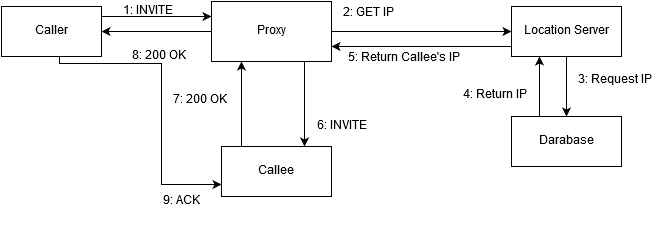

The diagram above was exported from draw.io. Its source (the exported page's mxGraphModel, read from the mxfile embedded in the PNG):
<mxGraphModel dx="880" dy="484" grid="1" gridSize="10" guides="1" tooltips="1" connect="1" arrows="1" fold="1" page="1" pageScale="1" pageWidth="826" pageHeight="1169" background="#ffffff" math="0">
  <root>
    <mxCell id="0" />
    <mxCell id="1" parent="0" />
    <mxCell id="32" style="edgeStyle=orthogonalEdgeStyle;rounded=0;html=1;exitX=1;exitY=0.25;entryX=0;entryY=0.25;jettySize=auto;orthogonalLoop=1;" edge="1" parent="1" source="3" target="7">
      <mxGeometry relative="1" as="geometry">
        <Array as="points">
          <mxPoint x="200" y="130" />
        </Array>
      </mxGeometry>
    </mxCell>
    <mxCell id="35" style="edgeStyle=orthogonalEdgeStyle;rounded=0;html=1;entryX=0;entryY=0.75;jettySize=auto;orthogonalLoop=1;exitX=0.58;exitY=0.98;exitPerimeter=0;" edge="1" parent="1" source="3" target="25">
      <mxGeometry relative="1" as="geometry">
        <Array as="points">
          <mxPoint x="158" y="177" />
          <mxPoint x="260" y="177" />
          <mxPoint x="260" y="298" />
        </Array>
      </mxGeometry>
    </mxCell>
    <mxCell id="3" value="Caller&lt;br&gt;" style="html=1;" vertex="1" parent="1">
      <mxGeometry x="100" y="120" width="100" height="50" as="geometry" />
    </mxCell>
    <mxCell id="4" style="edgeStyle=orthogonalEdgeStyle;rounded=0;html=1;jettySize=auto;orthogonalLoop=1;" edge="1" source="7" target="9" parent="1">
      <mxGeometry x="430" y="145" as="geometry" />
    </mxCell>
    <mxCell id="28" style="edgeStyle=orthogonalEdgeStyle;rounded=0;html=1;exitX=0.75;exitY=1;entryX=0.75;entryY=0;jettySize=auto;orthogonalLoop=1;" edge="1" parent="1" source="7" target="25">
      <mxGeometry relative="1" as="geometry">
        <Array as="points">
          <mxPoint x="403" y="175" />
        </Array>
      </mxGeometry>
    </mxCell>
    <mxCell id="33" style="edgeStyle=orthogonalEdgeStyle;rounded=0;html=1;entryX=1;entryY=0.5;jettySize=auto;orthogonalLoop=1;" edge="1" parent="1" source="7" target="3">
      <mxGeometry relative="1" as="geometry" />
    </mxCell>
    <mxCell id="7" value="Proxy&lt;br&gt;" style="html=1;" vertex="1" parent="1">
      <mxGeometry x="310" y="115" width="120" height="60" as="geometry" />
    </mxCell>
    <mxCell id="8" value="1: INVITE&lt;br&gt;" style="text;html=1;resizable=0;points=[];autosize=1;align=left;verticalAlign=top;spacingTop=-4;" vertex="1" parent="1">
      <mxGeometry x="220" y="118" width="70" height="20" as="geometry" />
    </mxCell>
    <mxCell id="13" style="edgeStyle=orthogonalEdgeStyle;rounded=0;html=1;exitX=0;exitY=0.75;entryX=1;entryY=0.75;jettySize=auto;orthogonalLoop=1;" edge="1" parent="1" source="9" target="7">
      <mxGeometry relative="1" as="geometry">
        <Array as="points">
          <mxPoint x="610" y="160" />
        </Array>
      </mxGeometry>
    </mxCell>
    <mxCell id="24" style="edgeStyle=orthogonalEdgeStyle;rounded=0;html=1;exitX=0.5;exitY=1;entryX=0.5;entryY=0;jettySize=auto;orthogonalLoop=1;" edge="1" parent="1" source="9" target="10">
      <mxGeometry relative="1" as="geometry" />
    </mxCell>
    <mxCell id="9" value="Location Server&lt;br&gt;" style="html=1;" vertex="1" parent="1">
      <mxGeometry x="610" y="120" width="110" height="50" as="geometry" />
    </mxCell>
    <mxCell id="18" style="edgeStyle=orthogonalEdgeStyle;rounded=0;html=1;exitX=0.25;exitY=0;entryX=0.25;entryY=1;jettySize=auto;orthogonalLoop=1;" edge="1" parent="1" source="10" target="9">
      <mxGeometry relative="1" as="geometry" />
    </mxCell>
    <mxCell id="10" value="Darabase" style="html=1;" vertex="1" parent="1">
      <mxGeometry x="610" y="230" width="110" height="50" as="geometry" />
    </mxCell>
    <mxCell id="11" value="2: GET IP&lt;br&gt;&lt;br&gt;" style="text;html=1;resizable=0;points=[];autosize=1;align=left;verticalAlign=top;spacingTop=-4;" vertex="1" parent="1">
      <mxGeometry x="440" y="120" width="70" height="30" as="geometry" />
    </mxCell>
    <mxCell id="14" value="5: Return Callee's IP&lt;br&gt;" style="text;html=1;resizable=0;points=[];autosize=1;align=left;verticalAlign=top;spacingTop=-4;" vertex="1" parent="1">
      <mxGeometry x="445" y="165" width="130" height="20" as="geometry" />
    </mxCell>
    <mxCell id="17" value="3: Request IP&lt;br&gt;&lt;br&gt;" style="text;html=1;resizable=0;points=[];autosize=1;align=left;verticalAlign=top;spacingTop=-4;" vertex="1" parent="1">
      <mxGeometry x="675" y="187" width="90" height="30" as="geometry" />
    </mxCell>
    <mxCell id="21" value="4: Return IP&lt;br&gt;" style="text;html=1;resizable=0;points=[];autosize=1;align=left;verticalAlign=top;spacingTop=-4;" vertex="1" parent="1">
      <mxGeometry x="560" y="202" width="80" height="20" as="geometry" />
    </mxCell>
    <mxCell id="30" style="edgeStyle=orthogonalEdgeStyle;rounded=0;html=1;exitX=0.25;exitY=0;entryX=0.25;entryY=1;jettySize=auto;orthogonalLoop=1;" edge="1" parent="1" source="25" target="7">
      <mxGeometry relative="1" as="geometry">
        <Array as="points">
          <mxPoint x="340" y="260" />
        </Array>
      </mxGeometry>
    </mxCell>
    <mxCell id="25" value="Callee&lt;br&gt;" style="html=1;" vertex="1" parent="1">
      <mxGeometry x="320" y="260" width="110" height="50" as="geometry" />
    </mxCell>
    <mxCell id="29" value="6: INVITE&lt;br&gt;" style="text;html=1;resizable=0;points=[];autosize=1;align=left;verticalAlign=top;spacingTop=-4;" vertex="1" parent="1">
      <mxGeometry x="414" y="233" width="70" height="20" as="geometry" />
    </mxCell>
    <mxCell id="31" value="7: 200 OK&lt;br&gt;" style="text;html=1;resizable=0;points=[];autosize=1;align=left;verticalAlign=top;spacingTop=-4;" vertex="1" parent="1">
      <mxGeometry x="270" y="207" width="70" height="20" as="geometry" />
    </mxCell>
    <mxCell id="34" value="8: 200 OK&lt;br&gt;" style="text;html=1;resizable=0;points=[];autosize=1;align=left;verticalAlign=top;spacingTop=-4;" vertex="1" parent="1">
      <mxGeometry x="229" y="163" width="70" height="20" as="geometry" />
    </mxCell>
    <mxCell id="36" value="9: ACK&lt;br&gt;&lt;br&gt;" style="text;html=1;resizable=0;points=[];autosize=1;align=left;verticalAlign=top;spacingTop=-4;" vertex="1" parent="1">
      <mxGeometry x="260" y="308" width="50" height="30" as="geometry" />
    </mxCell>
  </root>
</mxGraphModel>